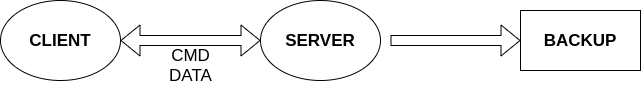

The diagram above was exported from draw.io. Its source (the exported page's mxGraphModel, read from the mxfile embedded in the PNG):
<mxGraphModel dx="866" dy="515" grid="1" gridSize="10" guides="1" tooltips="1" connect="1" arrows="1" fold="1" page="1" pageScale="1" pageWidth="827" pageHeight="1169" math="0" shadow="0">
  <root>
    <mxCell id="0" />
    <mxCell id="1" parent="0" />
    <mxCell id="TcEiIGRqbE9srzs29XWU-2" value="CLIENT" style="ellipse;whiteSpace=wrap;html=1;fontStyle=1;fontSize=17;" parent="1" vertex="1">
      <mxGeometry x="60" y="85" width="120" height="80" as="geometry" />
    </mxCell>
    <mxCell id="TcEiIGRqbE9srzs29XWU-3" value="SERVER" style="ellipse;whiteSpace=wrap;html=1;fontStyle=1;fontSize=17;" parent="1" vertex="1">
      <mxGeometry x="320" y="85" width="120" height="80" as="geometry" />
    </mxCell>
    <mxCell id="TcEiIGRqbE9srzs29XWU-5" value="CMD&lt;br&gt;DATA" style="text;html=1;align=center;verticalAlign=middle;resizable=0;points=[];autosize=1;fontSize=17;" parent="1" vertex="1">
      <mxGeometry x="220" y="125" width="60" height="50" as="geometry" />
    </mxCell>
    <mxCell id="TcEiIGRqbE9srzs29XWU-6" value="" style="shape=flexArrow;endArrow=classic;startArrow=classic;html=1;fontSize=17;exitX=1;exitY=0.5;exitDx=0;exitDy=0;entryX=0;entryY=0.5;entryDx=0;entryDy=0;" parent="1" source="TcEiIGRqbE9srzs29XWU-2" target="TcEiIGRqbE9srzs29XWU-3" edge="1">
      <mxGeometry width="50" height="50" relative="1" as="geometry">
        <mxPoint x="60" y="245" as="sourcePoint" />
        <mxPoint x="110" y="195" as="targetPoint" />
      </mxGeometry>
    </mxCell>
    <mxCell id="TaSZ-3k7HtSOT46r6X2M-1" value="" style="shape=flexArrow;endArrow=classic;html=1;fontSize=17;" edge="1" parent="1">
      <mxGeometry width="50" height="50" relative="1" as="geometry">
        <mxPoint x="450" y="125" as="sourcePoint" />
        <mxPoint x="580" y="125" as="targetPoint" />
      </mxGeometry>
    </mxCell>
    <mxCell id="TaSZ-3k7HtSOT46r6X2M-2" value="&lt;b&gt;BACKUP&lt;/b&gt;" style="rounded=0;whiteSpace=wrap;html=1;fontSize=17;" vertex="1" parent="1">
      <mxGeometry x="580" y="95" width="120" height="60" as="geometry" />
    </mxCell>
  </root>
</mxGraphModel>